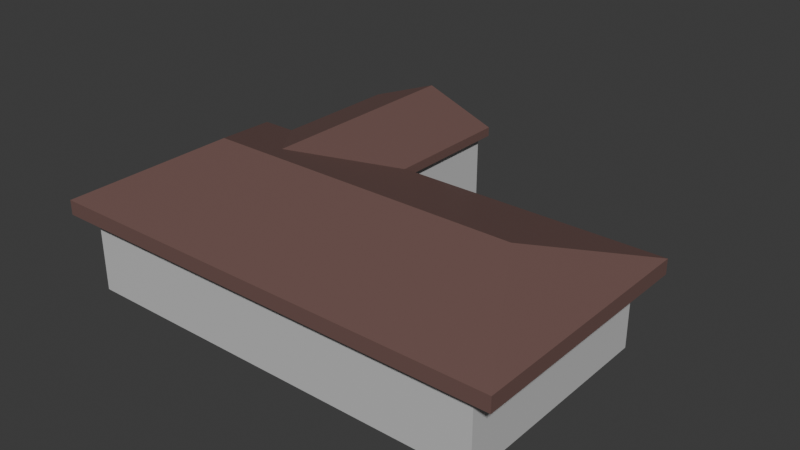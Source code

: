 # Source: House3.blend  (saved by Blender 4.3.32; exported with 4.5.12 LTS)
import bpy
from mathutils import Matrix  # noqa: F401  (used for matrix-valued properties, if any)

bpy.ops.wm.read_factory_settings(use_empty=True)
scene = bpy.context.scene
scene.name = 'Scene'

# ---- collections
col_collection = bpy.data.collections.new('Collection'); scene.collection.children.link(col_collection)

# ---- materials (node trees are filled in below, after node groups)
mat_roof = bpy.data.materials.new('Roof')
mat_roof.alpha_threshold = 0.0
mat_roof.roughness = 0.5
mat_roof.line_color = (0.0, 0.0, 0.0, 1.0)
mat_walls = bpy.data.materials.new('Walls')
mat_walls.alpha_threshold = 0.0
mat_walls.roughness = 0.5
mat_walls.line_color = (0.0, 0.0, 0.0, 1.0)
mat_garage = bpy.data.materials.new('Garage')
mat_garage.alpha_threshold = 0.0
mat_garage.roughness = 0.5
mat_garage.line_color = (0.0, 0.0, 0.0, 1.0)

# ---- material node trees
mat_roof.use_nodes = True; mat_roof.node_tree.nodes.clear()
_N = mat_roof.node_tree.nodes; _L = mat_roof.node_tree.links
n0 = _N.new('ShaderNodeOutputMaterial'); n0.name = 'Material Output'; n0.location = (300, 300)
n1 = _N.new('ShaderNodeBsdfPrincipled'); n1.name = 'Principled BSDF'; n1.location = (10, 300)
n1.inputs[0].default_value = (0.1701, 0.09501, 0.08453, 1.0)
n1.inputs[3].default_value = 1.45
_L.new(n1.outputs[0], n0.inputs[0])
n0.is_active_output = True
mat_walls.use_nodes = True; mat_walls.node_tree.nodes.clear()
_N = mat_walls.node_tree.nodes; _L = mat_walls.node_tree.links
n0 = _N.new('ShaderNodeOutputMaterial'); n0.name = 'Material Output'; n0.location = (300, 300)
n1 = _N.new('ShaderNodeBsdfPrincipled'); n1.name = 'Principled BSDF'; n1.location = (10, 300)
n1.inputs[0].default_value = (0.5784, 0.5784, 0.5784, 1.0)
n1.inputs[3].default_value = 1.45
_L.new(n1.outputs[0], n0.inputs[0])
n0.is_active_output = True
mat_garage.use_nodes = True; mat_garage.node_tree.nodes.clear()
_N = mat_garage.node_tree.nodes; _L = mat_garage.node_tree.links
n0 = _N.new('ShaderNodeOutputMaterial'); n0.name = 'Material Output'; n0.location = (300, 300)
n1 = _N.new('ShaderNodeBsdfPrincipled'); n1.name = 'Principled BSDF'; n1.location = (10, 300)
n1.inputs[0].default_value = (0.1701, 0.1701, 0.1701, 1.0)
n1.inputs[3].default_value = 1.45
_L.new(n1.outputs[0], n0.inputs[0])
n0.is_active_output = True

# ---- world
world_world = bpy.data.worlds.new('World'); scene.world = world_world
world_world.use_nodes = True; world_world.node_tree.nodes.clear()
_N = world_world.node_tree.nodes; _L = world_world.node_tree.links
n0 = _N.new('ShaderNodeOutputWorld'); n0.name = 'World Output'; n0.location = (300, 300)
n1 = _N.new('ShaderNodeBackground'); n1.name = 'Background'; n1.location = (10, 300)
n1.inputs[0].default_value = (0.05088, 0.05088, 0.05088, 1.0)
_L.new(n1.outputs[0], n0.inputs[0])
n0.is_active_output = True
world_world.color = (0.05088, 0.05088, 0.05088)
world_world.sun_shadow_jitter_overblur = 0.0

# ---- meshes
me_cube = bpy.data.meshes.new('Cube')
me_cube.from_pydata([(18.06, 9.529, -2.569), (18.06, 9.529, -3.714), (-18.06, 9.529, -2.569), (-18.06, 9.529, -3.714), (-12.4, 0.0, -0.5727), (12.5, 0.0, 0.5727), (-12.4, 0.0, 0.5727), (12.5, 0.0, -0.5727), (12.28, 9.529, -3.714), (-12.28, 9.529, -3.714), (-12.28, 9.529, -2.569), (12.28, 9.529, -2.569), (12.28, 0.0, -0.5727), (-12.28, 0.0, -0.5727), (-12.28, 0.0, 0.5727), (12.28, 0.0, 0.5727), (18.06, -9.529, -2.569), (18.06, -9.529, -3.714), (-18.06, -9.529, -2.569), (-18.06, -9.529, -3.714), (12.28, -9.529, -3.714), (-12.28, -9.529, -3.714), (-12.28, -9.529, -2.569), (12.28, -9.529, -2.569)], [], [(3, 19, 18, 2), (8, 11, 0, 1), (1, 0, 16, 17), (8, 1, 7, 12), (10, 2, 6, 14), (0, 11, 15, 5), (11, 10, 14, 15), (3, 9, 13, 4), (9, 8, 12, 13), (3, 2, 10, 9), (9, 10, 11, 8), (2, 18, 6), (20, 17, 16, 23), (5, 16, 0), (20, 12, 7, 17), (22, 14, 6, 18), (16, 5, 15, 23), (23, 15, 14, 22), (19, 4, 13, 21), (21, 13, 12, 20), (19, 21, 22, 18), (21, 20, 23, 22), (4, 19, 3), (1, 17, 7)])
_uv = me_cube.uv_layers.new(name='UVMap')
_uv.uv.foreach_set('vector', [0.375, 0.25, 0.375, 0.25, 0.625, 0.25, 0.625, 0.25, 0.375, 0.4167, 0.625, 0.4167, 0.625, 0.5, 0.375, 0.5, 0.375, 0.5, 0.625, 0.5, 0.625, 0.5, 0.375, 0.5, 0.2917, 0.5, 0.375, 0.5, 0.375, 0.625, 0.2917, 0.625, 0.7917, 0.5, 0.875, 0.5, 0.875, 0.625, 0.7917, 0.625, 0.625, 0.5, 0.7083, 0.5, 0.7083, 0.625, 0.625, 0.625, 0.7083, 0.5, 0.7917, 0.5, 0.7917, 0.625, 0.7083, 0.625, 0.125, 0.5, 0.2083, 0.5, 0.2083, 0.625, 0.125, 0.625, 0.2083, 0.5, 0.2917, 0.5, 0.2917, 0.625, 0.2083, 0.625, 0.375, 0.25, 0.625, 0.25, 0.625, 0.3333, 0.375, 0.3333, 0.375, 0.3333, 0.625, 0.3333, 0.625, 0.4167, 0.375, 0.4167, 0.625, 0.25, 0.625, 0.25, 0.875, 0.625, 0.375, 0.4167, 0.375, 0.5, 0.625, 0.5, 0.625, 0.4167, 0.625, 0.625, 0.625, 0.5, 0.625, 0.5, 0.2917, 0.5, 0.2917, 0.625, 0.375, 0.625, 0.375, 0.5, 0.7917, 0.5, 0.7917, 0.625, 0.875, 0.625, 0.875, 0.5, 0.625, 0.5, 0.625, 0.625, 0.7083, 0.625, 0.7083, 0.5, 0.7083, 0.5, 0.7083, 0.625, 0.7917, 0.625, 0.7917, 0.5, 0.125, 0.5, 0.125, 0.625, 0.2083, 0.625, 0.2083, 0.5, 0.2083, 0.5, 0.2083, 0.625, 0.2917, 0.625, 0.2917, 0.5, 0.375, 0.25, 0.375, 0.3333, 0.625, 0.3333, 0.625, 0.25, 0.375, 0.3333, 0.375, 0.4167, 0.625, 0.4167, 0.625, 0.3333, 0.125, 0.625, 0.125, 0.5, 0.375, 0.25, 0.375, 0.5, 0.375, 0.5, 0.375, 0.625])
me_cube.materials.append(mat_roof)
me_cube.use_mirror_vertex_groups = False
me_cube.update()
me_cube_001 = bpy.data.meshes.new('Cube.001')
me_cube_001.from_pydata([(10.4, 5.488, 8.737), (10.4, 5.488, 1.768), (10.4, -5.488, 8.737), (10.4, -5.488, 1.768), (-2.71, 5.488, 8.737), (-2.71, 5.488, 1.768), (-2.71, -5.488, 8.737), (-2.71, -5.488, 1.768), (-2.71, -5.807e-07, 1.768), (10.4, 0.0, 10.65), (-2.71, -5.807e-07, 10.65), (10.4, 0.0, 1.768), (6.031, 5.488, 1.768), (1.661, 5.488, 1.768), (6.031, -5.488, 8.737), (-0.5036, -5.488, 8.737), (-0.5036, -5.488, 1.768), (6.031, -5.488, 1.768), (1.661, 5.488, 8.737), (6.031, 5.488, 8.737), (6.031, -1.936e-07, 1.768), (1.661, -3.872e-07, 1.768), (1.661, -3.872e-07, 10.65), (6.031, -1.936e-07, 10.65), (10.4, 5.488, 6.855), (-2.71, -5.488, 6.855), (10.4, -5.488, 6.855), (-2.71, 5.488, 6.855), (10.4, 0.0, 8.251), (-2.71, -5.807e-07, 8.251), (1.661, 5.488, 6.855), (6.031, 5.488, 6.855), (6.031, -5.488, 6.855), (-0.5036, -5.488, 6.855), (-0.5036, -5.073, 1.768), (6.031, -5.073, 1.768), (6.031, -5.073, 6.855), (-0.5036, -5.073, 6.855)], [], [(22, 10, 6, 15), (33, 15, 6, 25), (29, 10, 4, 27), (20, 11, 3, 17), (28, 9, 2, 26), (31, 19, 0, 24), (24, 0, 9, 28), (12, 1, 11, 20), (25, 6, 10, 29), (18, 4, 10, 22), (0, 19, 23, 9), (19, 18, 22, 23), (5, 13, 21, 8), (13, 12, 20, 21), (27, 4, 18, 30), (30, 18, 19, 31), (8, 21, 16, 7), (21, 20, 17, 16), (26, 2, 14, 32), (32, 14, 15, 33), (9, 23, 14, 2), (23, 22, 15, 14), (33, 16, 34, 37), (3, 26, 32, 17), (13, 30, 31, 12), (5, 27, 30, 13), (7, 25, 29, 8), (1, 24, 28, 11), (12, 31, 24, 1), (11, 28, 26, 3), (8, 29, 27, 5), (16, 33, 25, 7), (35, 36, 37, 34), (17, 32, 36, 35), (16, 17, 35, 34), (32, 33, 37, 36)])
me_cube_001.polygons.foreach_set('material_index', [0, 0, 0, 0, 0, 0, 0, 0, 0, 0, 0, 0, 0, 0, 0, 0, 0, 0, 0, 0, 0, 0, 0, 0, 0, 0, 0, 0, 0, 0, 0, 0, 1, 0, 0, 0])
_uv = me_cube_001.uv_layers.new(name='UVMap')
_uv.uv.foreach_set('vector', [0.7917, 0.625, 0.875, 0.625, 0.875, 0.75, 0.7917, 0.75, 0.5575, 0.9167, 0.625, 0.9167, 0.625, 1.0, 0.5575, 1.0, 0.5575, 0.125, 0.625, 0.125, 0.625, 0.25, 0.5575, 0.25, 0.2917, 0.625, 0.375, 0.625, 0.375, 0.75, 0.2917, 0.75, 0.5575, 0.625, 0.625, 0.625, 0.625, 0.75, 0.5575, 0.75, 0.5575, 0.4167, 0.625, 0.4167, 0.625, 0.5, 0.5575, 0.5, 0.5575, 0.5, 0.625, 0.5, 0.625, 0.625, 0.5575, 0.625, 0.2917, 0.5, 0.375, 0.5, 0.375, 0.625, 0.2917, 0.625, 0.5575, 0.0, 0.625, 0.0, 0.625, 0.125, 0.5575, 0.125, 0.7917, 0.5, 0.875, 0.5, 0.875, 0.625, 0.7917, 0.625, 0.625, 0.5, 0.7083, 0.5, 0.7083, 0.625, 0.625, 0.625, 0.7083, 0.5, 0.7917, 0.5, 0.7917, 0.625, 0.7083, 0.625, 0.125, 0.5, 0.2083, 0.5, 0.2083, 0.625, 0.125, 0.625, 0.2083, 0.5, 0.2917, 0.5, 0.2917, 0.625, 0.2083, 0.625, 0.5575, 0.25, 0.625, 0.25, 0.625, 0.3333, 0.5575, 0.3333, 0.5575, 0.3333, 0.625, 0.3333, 0.625, 0.4167, 0.5575, 0.4167, 0.125, 0.625, 0.2083, 0.625, 0.2083, 0.75, 0.125, 0.75, 0.2083, 0.625, 0.2917, 0.625, 0.2917, 0.75, 0.2083, 0.75, 0.5575, 0.75, 0.625, 0.75, 0.625, 0.8333, 0.5575, 0.8333, 0.5575, 0.8333, 0.625, 0.8333, 0.625, 0.9167, 0.5575, 0.9167, 0.625, 0.625, 0.7083, 0.625, 0.7083, 0.75, 0.625, 0.75, 0.7083, 0.625, 0.7917, 0.625, 0.7917, 0.75, 0.7083, 0.75, 0.5575, 0.9167, 0.375, 0.9167, 0.375, 0.9167, 0.5575, 0.9167, 0.375, 0.75, 0.5575, 0.75, 0.5575, 0.8333, 0.375, 0.8333, 0.375, 0.3333, 0.5575, 0.3333, 0.5575, 0.4167, 0.375, 0.4167, 0.375, 0.25, 0.5575, 0.25, 0.5575, 0.3333, 0.375, 0.3333, 0.375, 0.0, 0.5575, 0.0, 0.5575, 0.125, 0.375, 0.125, 0.375, 0.5, 0.5575, 0.5, 0.5575, 0.625, 0.375, 0.625, 0.375, 0.4167, 0.5575, 0.4167, 0.5575, 0.5, 0.375, 0.5, 0.375, 0.625, 0.5575, 0.625, 0.5575, 0.75, 0.375, 0.75, 0.375, 0.125, 0.5575, 0.125, 0.5575, 0.25, 0.375, 0.25, 0.375, 0.9167, 0.5575, 0.9167, 0.5575, 1.0, 0.375, 1.0, 0.375, 0.8333, 0.5575, 0.8333, 0.5575, 0.9167, 0.375, 0.9167, 0.375, 0.8333, 0.5575, 0.8333, 0.5575, 0.8333, 0.375, 0.8333, 0.2083, 0.75, 0.2917, 0.75, 0.2917, 0.75, 0.2083, 0.75, 0.5575, 0.8333, 0.5575, 0.9167, 0.5575, 0.9167, 0.5575, 0.8333])
me_cube_001.materials.append(mat_walls)
me_cube_001.materials.append(mat_garage)
me_cube_001.use_mirror_vertex_groups = False
me_cube_001.update()
me_cube_002 = bpy.data.meshes.new('Cube.002')
me_cube_002.from_pydata([], [], [])
_uv = me_cube_002.uv_layers.new(name='UVMap')
_uv.uv.foreach_set('vector', [])
me_cube_002.update()
me_cube_003 = bpy.data.meshes.new('Cube.003')
me_cube_003.from_pydata([(16.27, 8.584, 6.562), (16.27, 8.584, -0.112), (16.27, -8.584, 6.562), (16.27, -8.584, -0.112), (-16.27, 8.584, 6.562), (-16.27, 8.584, -0.112), (-16.27, -8.584, 6.562), (-16.27, -8.584, -0.112), (-16.27, 0.0, -0.112), (12.73, 0.0, 9.304), (-12.73, 0.0, 9.304), (16.27, 0.0, -0.112), (16.27, 8.584, 6.101), (-16.27, -8.584, 6.101), (16.27, -8.584, 6.101), (-16.27, 8.584, 6.101), (16.27, 0.0, 7.282), (-16.27, 0.0, 6.761)], [], [(9, 10, 6, 2), (14, 2, 6, 13), (17, 10, 4, 15), (8, 11, 3, 7), (16, 9, 2, 14), (15, 4, 0, 12), (12, 0, 9, 16), (5, 1, 11, 8), (13, 6, 10, 17), (0, 4, 10, 9), (7, 13, 17, 8), (1, 12, 16, 11), (5, 15, 12, 1), (11, 16, 14, 3), (8, 17, 15, 5), (3, 14, 13, 7)])
_uv = me_cube_003.uv_layers.new(name='UVMap')
_uv.uv.foreach_set('vector', [0.625, 0.625, 0.875, 0.625, 0.875, 0.75, 0.625, 0.75, 0.6083, 0.75, 0.625, 0.75, 0.625, 1.0, 0.6083, 1.0, 0.6083, 0.125, 0.625, 0.125, 0.625, 0.25, 0.6083, 0.25, 0.125, 0.625, 0.375, 0.625, 0.375, 0.75, 0.125, 0.75, 0.6083, 0.625, 0.625, 0.625, 0.625, 0.75, 0.6083, 0.75, 0.6083, 0.25, 0.625, 0.25, 0.625, 0.5, 0.6083, 0.5, 0.6083, 0.5, 0.625, 0.5, 0.625, 0.625, 0.6083, 0.625, 0.125, 0.5, 0.375, 0.5, 0.375, 0.625, 0.125, 0.625, 0.6083, 0.0, 0.625, 0.0, 0.625, 0.125, 0.6083, 0.125, 0.625, 0.5, 0.875, 0.5, 0.875, 0.625, 0.625, 0.625, 0.375, 0.0, 0.6083, 0.0, 0.6083, 0.125, 0.375, 0.125, 0.375, 0.5, 0.6083, 0.5, 0.6083, 0.625, 0.375, 0.625, 0.375, 0.25, 0.6083, 0.25, 0.6083, 0.5, 0.375, 0.5, 0.375, 0.625, 0.6083, 0.625, 0.6083, 0.75, 0.375, 0.75, 0.375, 0.125, 0.6083, 0.125, 0.6083, 0.25, 0.375, 0.25, 0.375, 0.75, 0.6083, 0.75, 0.6083, 1.0, 0.375, 1.0])
me_cube_003.materials.append(mat_walls)
me_cube_003.use_mirror_vertex_groups = False
me_cube_003.update()
me_cube_004 = bpy.data.meshes.new('Cube.004')
me_cube_004.from_pydata([(-5.902, -10.36, -2.579), (-5.902, -10.36, -1.851), (-5.902, 7.437, -2.579), (-5.902, 7.437, -1.851), (-1.907e-06, 7.437, -0.3642), (-1.907e-06, 7.437, 0.3642), (-1.907e-06, -10.36, -0.3642), (-1.907e-06, -10.36, 0.3642)], [], [(0, 1, 3, 2), (6, 7, 1, 0), (5, 3, 1, 7), (2, 4, 6, 0), (2, 3, 5, 4)])
_uv = me_cube_004.uv_layers.new(name='UVMap')
_uv.uv.foreach_set('vector', [0.375, 0.0, 0.625, 0.0, 0.625, 0.25, 0.375, 0.25, 0.25, 0.75, 0.75, 0.75, 0.875, 0.75, 0.375, 0.0, 0.75, 0.5, 0.875, 0.5, 0.875, 0.75, 0.75, 0.75, 0.125, 0.5, 0.25, 0.5, 0.25, 0.75, 0.125, 0.75, 0.375, 0.25, 0.625, 0.25, 0.625, 0.375, 0.375, 0.375])
me_cube_004.materials.append(mat_roof)
me_cube_004.update()
me_cube_005 = bpy.data.meshes.new('Cube.005')
me_cube_005.from_pydata([(-4.537, -2.821, 3.094), (-4.537, -2.821, 3.575), (-4.537, 2.821, 3.094), (-4.537, 2.821, 3.575), (2.501, -2.821, 3.094), (2.501, -2.821, 3.575), (2.501, 2.821, 3.094), (2.501, 2.821, 3.575), (-4.537, 5.327e-08, 3.674), (-4.537, 5.327e-08, 4.252), (2.501, 5.327e-08, 3.674), (2.501, 5.327e-08, 4.252)], [], [(8, 9, 3, 2), (2, 3, 7, 6), (10, 11, 5, 4), (4, 5, 1, 0), (8, 10, 4, 0), (11, 9, 1, 5), (7, 3, 9, 11), (2, 6, 10, 8), (6, 7, 11, 10), (0, 1, 9, 8)])
_uv = me_cube_005.uv_layers.new(name='UVMap')
_uv.uv.foreach_set('vector', [0.375, 0.625, 0.75, 0.75, 0.875, 0.5, 0.375, 0.25, 0.375, 0.25, 0.625, 0.25, 0.625, 0.5, 0.375, 0.5, 0.375, 0.625, 0.625, 0.625, 0.625, 0.75, 0.375, 0.75, 0.375, 0.75, 0.625, 0.75, 0.625, 1.0, 0.375, 1.0, 0.125, 0.625, 0.375, 0.625, 0.375, 0.75, 0.125, 0.75, 0.625, 0.625, 0.875, 0.625, 0.875, 0.75, 0.625, 0.75, 0.625, 0.5, 0.875, 0.5, 0.875, 0.625, 0.625, 0.625, 0.125, 0.5, 0.375, 0.5, 0.375, 0.625, 0.125, 0.625, 0.375, 0.5, 0.625, 0.5, 0.625, 0.625, 0.375, 0.625, 0.375, 1.0, 0.625, 1.0, 0.75, 0.75, 0.375, 0.625])
me_cube_005.materials.append(mat_roof)
me_cube_005.update()
me_cube_006 = bpy.data.meshes.new('Cube.006')
me_cube_006.from_pydata([(-4.184, -2.538, -1.0), (-4.184, -2.538, 4.551), (-4.184, 2.538, -1.0), (-4.184, 2.538, 4.551), (2.148, -2.538, -1.0), (2.148, -2.538, 4.551), (2.148, 2.538, -1.0), (2.148, 2.538, 4.551), (-4.184, 0.0, -1.0), (-4.184, 0.0, 5.161), (2.148, 0.0, -1.0), (2.148, 0.0, 5.161)], [], [(8, 9, 3, 2), (2, 3, 7, 6), (10, 11, 5, 4), (4, 5, 1, 0), (8, 10, 4, 0), (11, 9, 1, 5), (7, 3, 9, 11), (2, 6, 10, 8), (6, 7, 11, 10), (0, 1, 9, 8)])
_uv = me_cube_006.uv_layers.new(name='UVMap')
_uv.uv.foreach_set('vector', [0.375, 0.625, 0.75, 0.75, 0.875, 0.5, 0.375, 0.25, 0.375, 0.25, 0.625, 0.25, 0.625, 0.5, 0.375, 0.5, 0.375, 0.625, 0.625, 0.625, 0.625, 0.75, 0.375, 0.75, 0.375, 0.75, 0.625, 0.75, 0.625, 1.0, 0.375, 1.0, 0.125, 0.625, 0.375, 0.625, 0.375, 0.75, 0.125, 0.75, 0.625, 0.625, 0.875, 0.625, 0.875, 0.75, 0.625, 0.75, 0.625, 0.5, 0.875, 0.5, 0.875, 0.625, 0.625, 0.625, 0.125, 0.5, 0.375, 0.5, 0.375, 0.625, 0.125, 0.625, 0.375, 0.5, 0.625, 0.5, 0.625, 0.625, 0.375, 0.625, 0.375, 1.0, 0.625, 1.0, 0.75, 0.75, 0.375, 0.625])
me_cube_006.materials.append(mat_walls)
me_cube_006.update()
me_cube_008 = bpy.data.meshes.new('Cube.008')
me_cube_008.from_pydata([(-1.0, -1.0, -1.0), (-1.0, -1.0, 2.606), (-1.0, 1.0, -1.0), (-1.0, 1.0, 2.606), (1.0, -1.0, -1.0), (1.0, -1.0, 2.606), (1.0, 1.0, -1.0), (1.0, 1.0, 2.606)], [], [(0, 1, 3, 2), (2, 3, 7, 6), (6, 7, 5, 4), (4, 5, 1, 0), (2, 6, 4, 0), (7, 3, 1, 5)])
_uv = me_cube_008.uv_layers.new(name='UVMap')
_uv.uv.foreach_set('vector', [0.375, 0.0, 0.625, 0.0, 0.625, 0.25, 0.375, 0.25, 0.375, 0.25, 0.625, 0.25, 0.625, 0.5, 0.375, 0.5, 0.375, 0.5, 0.625, 0.5, 0.625, 0.75, 0.375, 0.75, 0.375, 0.75, 0.625, 0.75, 0.625, 1.0, 0.375, 1.0, 0.125, 0.5, 0.375, 0.5, 0.375, 0.75, 0.125, 0.75, 0.625, 0.5, 0.875, 0.5, 0.875, 0.75, 0.625, 0.75])
me_cube_008.materials.append(mat_garage)
me_cube_008.update()

# ---- objects
ob_cube = bpy.data.objects.new('Cube', me_cube)
ob_cube_001 = bpy.data.objects.new('Cube.001', me_cube_001)
ob_cube_002 = bpy.data.objects.new('Cube.002', me_cube_002)
ob_cube_003 = bpy.data.objects.new('Cube.003', me_cube_003)
ob_cube_004 = bpy.data.objects.new('Cube.004', me_cube_004)
ob_cube_005 = bpy.data.objects.new('Cube.005', me_cube_005)
ob_cube_006 = bpy.data.objects.new('Cube.006', me_cube_006)
ob_cube_007 = bpy.data.objects.new('Cube.007', me_cube_008)

# ---- transforms, parenting, visibility, modifiers, constraints
ob_cube.location = (0.0, 0.0, 8.69)
ob_cube.lock_rotations_4d = False
ob_cube.empty_display_type = 'ARROWS'
ob_cube.lineart.crease_threshold = 0.0
ob_cube_001.location = (-9.299, 16.48, -2.601)
ob_cube_001.rotation_euler = (0.0, -0.0, -1.571)
ob_cube_001.lock_rotations_4d = False
ob_cube_001.empty_display_type = 'ARROWS'
ob_cube_001.lineart.crease_threshold = 0.0
ob_cube_002.location = (0.0, 9.208, 0.0)
ob_cube_003.location = (0.0, 0.0, -0.7239)
ob_cube_003.lock_rotations_4d = False
ob_cube_003.empty_display_type = 'ARROWS'
ob_cube_003.lineart.crease_threshold = 0.0
ob_cube_004.location = (-9.299, 12.62, 8.012)
_m = ob_cube_004.modifiers.new('Mirror', 'MIRROR')
ob_cube_005.location = (-14.31, 3.874, 1.319)
ob_cube_006.location = (-14.31, 3.874, 0.0)
ob_cube_007.location = (-17.71, 3.874, 0.0)

# ---- collection membership
col_collection.objects.link(ob_cube)
col_collection.objects.link(ob_cube_001)
col_collection.objects.link(ob_cube_002)
col_collection.objects.link(ob_cube_003)
col_collection.objects.link(ob_cube_004)
col_collection.objects.link(ob_cube_005)
col_collection.objects.link(ob_cube_006)
col_collection.objects.link(ob_cube_007)

# ---- scene / render settings (as saved in the file)
scene.frame_start = 1; scene.frame_end = 250; scene.frame_set(1)
scene.render.engine = 'BLENDER_EEVEE_NEXT'
bpy.context.view_layer.update()

# ---- added for rendering (the .blend has no active camera and no usable light): camera, sun
cam_auto = bpy.data.cameras.new('AutoCamera')
cam_auto.lens = 50.0
cam_auto.sensor_width = 36.0
cam_auto.clip_end = 1000.0
ob_auto_camera = bpy.data.objects.new('AutoCamera', cam_auto)
scene.collection.objects.link(ob_auto_camera)
ob_auto_camera.location = (44.3962, -48.4824, 39.963)
ob_auto_camera.rotation_euler = (1.09748, -7.21219e-08, 0.694738)
scene.camera = ob_auto_camera
light_auto_sun = bpy.data.lights.new('AutoSun', 'SUN')
light_auto_sun.energy = 3.0
light_auto_sun.angle = 0.0523599
ob_auto_sun = bpy.data.objects.new('AutoSun', light_auto_sun)
scene.collection.objects.link(ob_auto_sun)
ob_auto_sun.rotation_euler = (0.872665, 0.174533, 0.523599)
bpy.context.view_layer.update()
